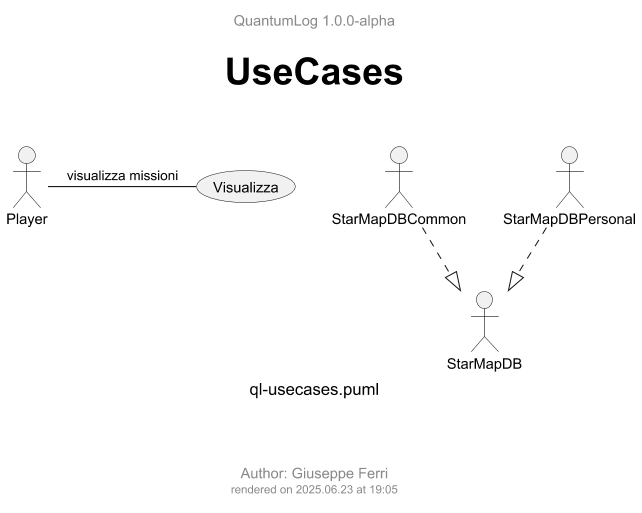

The diagram above was rendered by PlantUML. Its source (embedded in the PNG):
@startuml ql-usecases
!$title = "UseCases"
!$author = "Giuseppe Ferri"

!include ../templates/ql-template-main.iuml
!include ../templates/styles/ql-style-lib.iuml

actor :Player: as P
actor :StarMapDB: as DB
actor :StarMapDBCommon: as DBCommon
actor :StarMapDBPersonal: as DBPersonal

usecase (Visualizza) as UC1

P - UC1 : visualizza missioni

DBCommon   ..|> DB
DBPersonal ..|> DB


@enduml